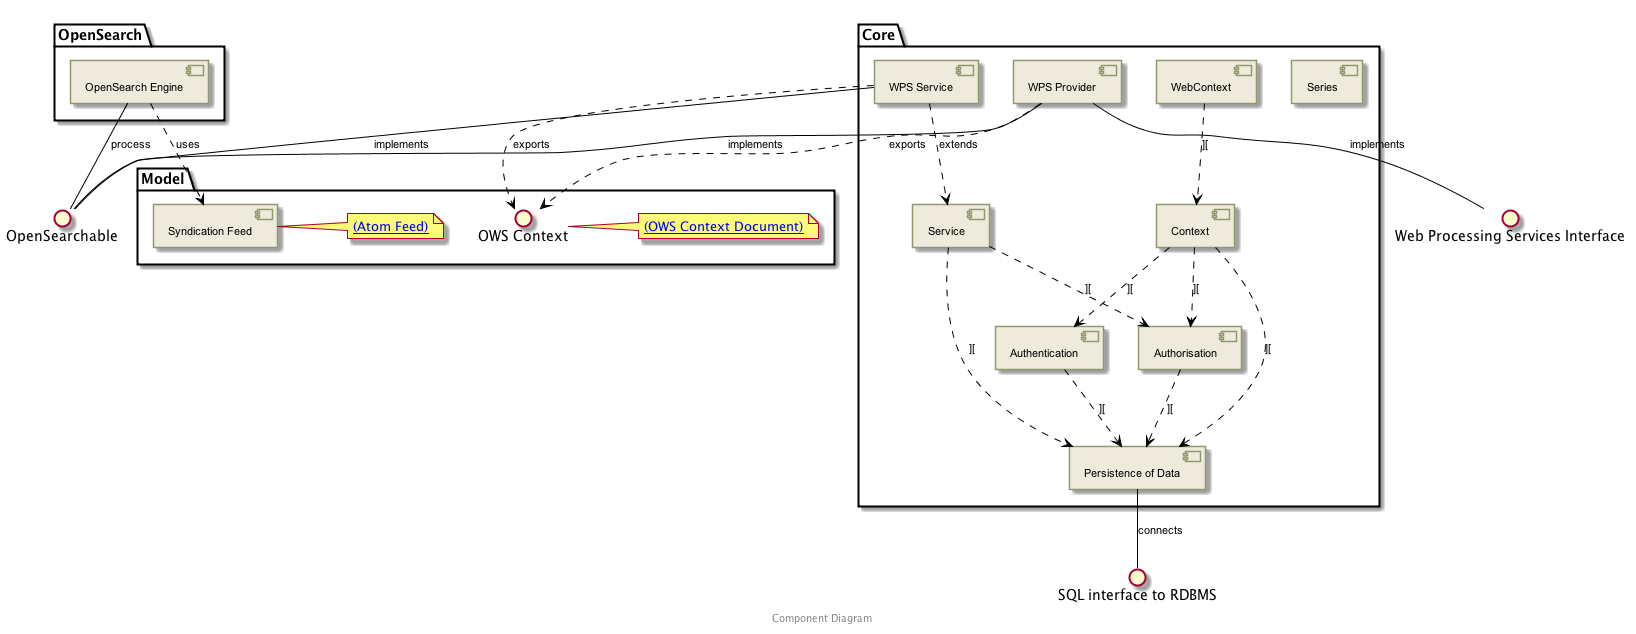

The diagram above was rendered by PlantUML. Its source (embedded in the PNG):
@startuml


skinparam backgroundColor #FFFFFF


skinparam sequence {

        ActorBorderColor #000000
   
        ArrowColor #919871 
        ArrowFontSize 8
        ArrowFontStyle plain
        ArrowFontName Arial
        
        LifeLineBorderColor #919871
        LifeLineBackgroundColor #EEEBDC

        ParticipantBorderColor #919871
        ParticipantBackgroundColor #EEEBDC
        ParticipantFontName Arial
        ParticipantFontSize 10
        ParticipantFontColor #000000

        ActorBackgroundColor #EEEBDC
        ActorFontColor #000000
        ActorFontSize 10
        ActorFontName Arial
         
}

skinparam class {

	ArrowFontColor #000000
	ArrowFontSize 10
	ArrowFontStyle plain
	ArrowFontName Arial
	
	AttributeFontColor #000000
	AttributeFontSize 10
	AttributeIconSize 11
	AttributeFontStyle plain
	AttributeFontName Arial

	FontColor #000000
	FontSize 11
	FontStyle plain
	FontName Arial

	StereotypeFontColor #000000
	StereotypeFontSize 10
	StereotypeFontStyle plain
	StereotypeFontName Arial

	BackgroundColor #EEEBDC
 	ArrowColor #919871
 	BorderColor #919871
 	
 }
 
skinparam component {
 
	FontSize 11 
 	BackgroundColor #EEEBDC
 	InterfaceBackgroundColor white
	InterfaceBorderColor black
 	BorderColor #919871
	ArrowColor black
 	ArrowFontColor #777777
 	FontName Arial
 	ArrowFontName Arial
	
	

}

skinparam package {
	FontColor black
	FontSize 11
	FontStyle plain
	FontName Arial
}

skinparam state {
	BackgroundColor #EEEBDC
	BorderColor #919871
	ArrowColor  black
	

	FontColor black
	FontSize 11
	FontStyle plain
	FontName Arial

	ArrowFontColor black
	ArrowFontSize 11
	ArrowFontStyle plain
	ArrowFontName Arial
	AttributeFontColor black
	AttributeFontSize 11
	AttributeFontStyle plain
	AttributeFontName Arial
	
}

skinparam activity {
	
	ArrowColor black
	BackgroundColor #EEEBDC
	BorderColor #919871
	StartColor black
	EndColor black
	BarColor #919871
	
	FontColor black
	FontSize 11
	FontStyle plain
	FontName Arial

	ArrowFontColor black
	ArrowFontSize 11
	ArrowFontStyle plain
	ArrowFontName Arial

}

skinparam usecase {
	
	BackgroundColor #EEEBDC
 	InterfaceBackgroundColor white
	InterfaceBorderColor black
 	BorderColor #919871
	ArrowColor black
	ActorBorderColor #919871
	ActorFontName Courier

}

 skinparam backgroundColor #FFFFFF
 skinparam componentStyle uml2

folder "Core" {
	[Authentication] as group___authentication [[../computational/components/group___authentication.html]]
}
folder "Core" {
	[Authorisation] as group___authorisation [[../computational/components/group___authorisation.html]]
}
folder "Core" {
	[Context] as group___context [[../computational/components/group___context.html]]
}
folder "Core" {
	[Persistence of Data] as group___persistence [[../computational/components/group___persistence.html]]
}
folder "Core" {
	[Series] as group___series [[../computational/components/group___series.html]]
}
folder "Core" {
	[Service] as group___service [[../computational/components/group___service.html]]
}
interface "SQL interface to RDBMS" as group___s_q_l_connector [[../computational/components/group___s_q_l_connector.html]]
folder "Core" {
	[WebContext] as group___web_context [[../computational/components/group___web_context.html]]
}
interface "Web Processing Services Interface" as group___w_p_s [[../computational/components/group___w_p_s.html]]
folder "Core" {
	[WPS Provider] as group___wps_provider [[../computational/components/group___wps_provider.html]]
}
folder "Core" {
	[WPS Service] as group___wps_service [[../computational/components/group___wps_service.html]]
}

folder "Model" {
	note right of group___o_w_s_context : [[../computational/components/group___o_w_s_context_atom_feed.html (OWS Context Document)]]
}
folder "Model" {
	[OWS Context] as group___o_w_s_context [[../computational/components/group___o_w_s_context.html]]
}

folder "Model" {
	[Syndication Feed] as group___syndication [[../computational/components/group___syndication.html]]
}

folder "Model" {
	note right of group___syndication : [[../computational/components/group___atom.html (Atom Feed)]]
}
folder "OpenSearch" {
	[OpenSearch Engine] as group___open_search_engine [[../computational/components/group___open_search_engine.html]]
}
interface "OpenSearchable" as group___open_searchable [[../computational/components/group___open_searchable.html]]

group___authentication  ..>  group___persistence : [][]
group___authorisation  ..>  group___persistence : [][]
group___context  ..>  group___persistence : [][]
group___context  ..>  group___authorisation : [][]
group___context  ..>  group___authentication : [][]
group___open_search_engine  --  group___open_searchable : process
group___open_search_engine  ..>  group___syndication : uses
group___persistence  --  group___s_q_l_connector : connects
group___service  ..>  group___persistence : [][]
group___service  ..>  group___authorisation : [][]
group___web_context  ..>  group___context : [][]
group___wps_provider  ..>  group___o_w_s_context : exports
group___wps_provider  --  group___open_searchable : implements
group___wps_provider  --  group___w_p_s : implements
group___wps_service  ..>  group___service : extends
group___wps_service  ..>  group___o_w_s_context : exports
group___wps_service  --  group___open_searchable : implements


footer
  Component Diagram
  endfooter

@enduml